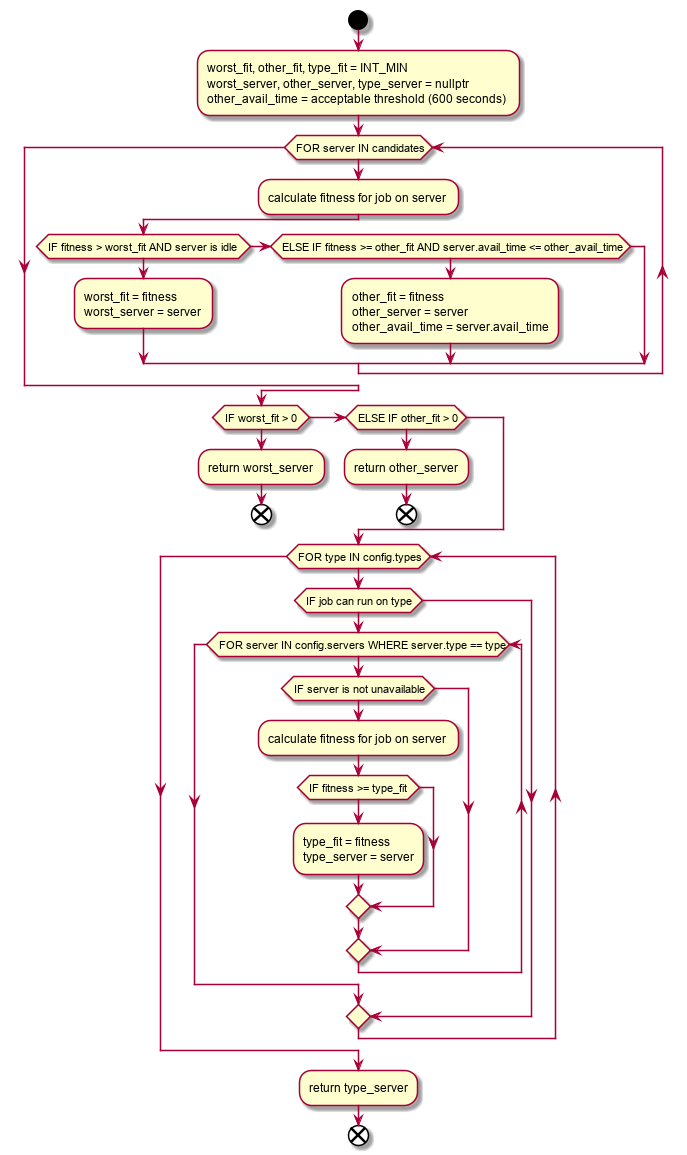

The diagram above was rendered by PlantUML. Its source (embedded in the PNG):
@startuml
start

:worst_fit, other_fit, type_fit = INT_MIN
worst_server, other_server, type_server = nullptr
other_avail_time = acceptable threshold (600 seconds);

while (FOR server IN candidates)
	:calculate fitness for job on server;
	if (IF fitness > worst_fit AND server is idle)
		:worst_fit = fitness
		worst_server = server;
	else if(ELSE IF fitness >= other_fit AND server.avail_time <= other_avail_time)
		:other_fit = fitness
		other_server = server
		other_avail_time = server.avail_time;
	endif
endwhile

if(IF worst_fit > 0)
	:return worst_server;
	end
else if(ELSE IF other_fit > 0)
	:return other_server;
	end
endif

while(FOR type IN config.types)
	if(IF job can run on type)
		while(FOR server IN config.servers WHERE server.type == type)
			if(IF server is not unavailable)
				:calculate fitness for job on server;
				if(IF fitness >= type_fit)
					:type_fit = fitness
					type_server = server;
				endif
			endif
		endwhile
	endif
endwhile

:return type_server;

end
@enduml